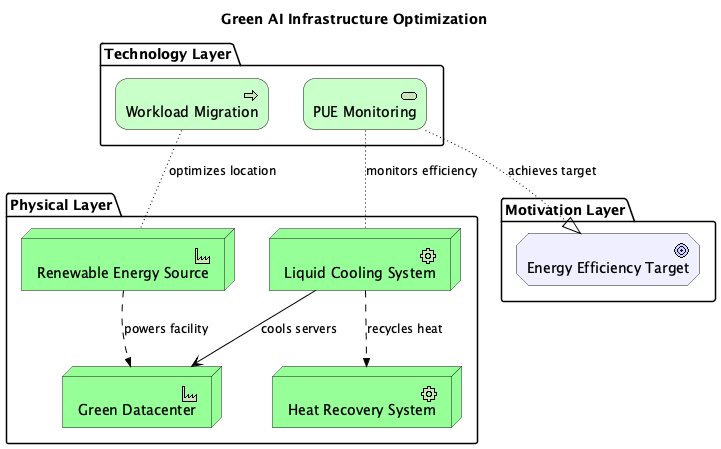

The diagram above was rendered by PlantUML. Its source (embedded in the PNG):
@startuml
!include <archimate/Archimate>

title Green AI Infrastructure Optimization

' Description: Shows renewable energy integration, cooling optimization, and infrastructure efficiency


package "Physical Layer" {
  Physical_Facility(renewable_energy, "Renewable Energy Source")
  Physical_Equipment(cooling_system, "Liquid Cooling System")
  Physical_Equipment(heat_recovery, "Heat Recovery System")
  Physical_Facility(green_datacenter, "Green Datacenter")
}

package "Technology Layer" {
  Technology_Process(workload_migration, "Workload Migration")
  Technology_Service(power_usage, "PUE Monitoring")
}

package "Motivation Layer" {
  Motivation_Goal(efficiency_target, "Energy Efficiency Target")
}


' Relationships
Rel_Flow(renewable_energy, green_datacenter, "powers facility")
Rel_Serving(cooling_system, green_datacenter, "cools servers")
Rel_Access(workload_migration, renewable_energy, "optimizes location")
Rel_Access(power_usage, cooling_system, "monitors efficiency")
Rel_Flow(cooling_system, heat_recovery, "recycles heat")
Rel_Realization(power_usage, efficiency_target, "achieves target")

@enduml